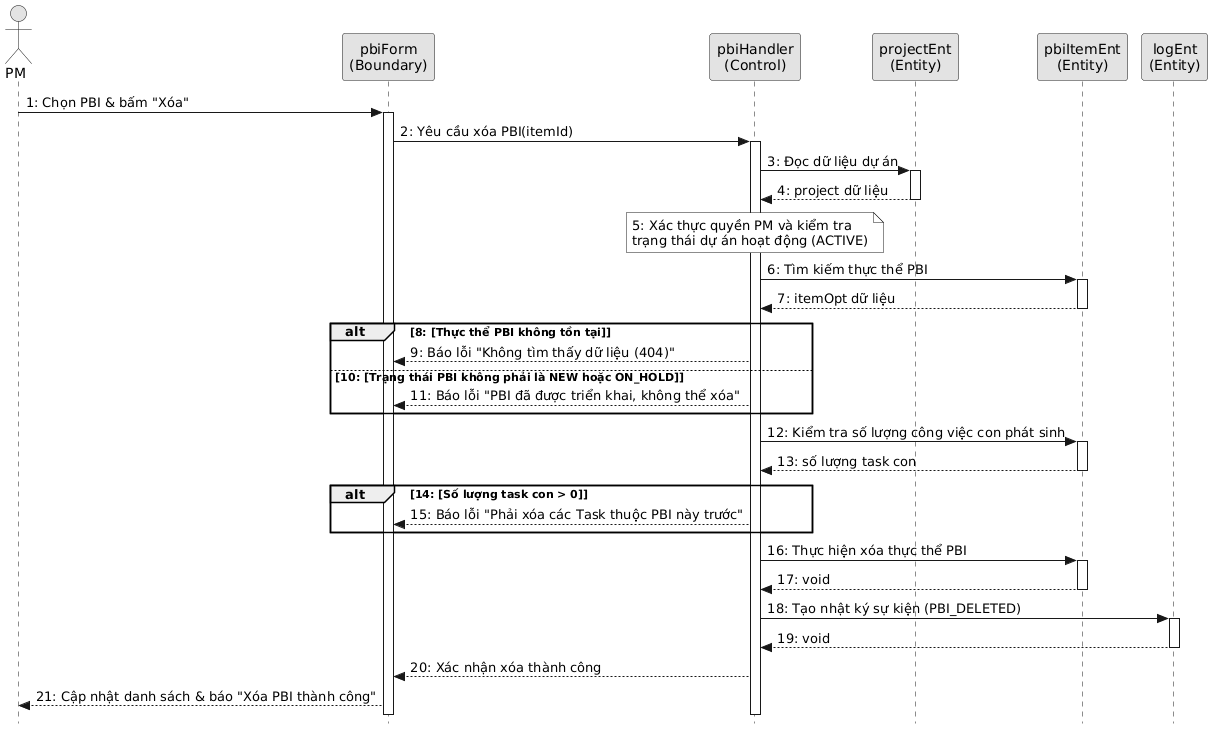

The diagram above was rendered by PlantUML. Its source (embedded in the PNG):
@startuml
skinparam style strictuml
skinparam monochrome true
skinparam ParticipantPadding 2
skinparam BoxPadding 0

actor "PM" as actorPM
participant "pbiForm\n(Boundary)" as pbiForm
participant "pbiHandler\n(Control)" as pbiHandler
participant "projectEnt\n(Entity)" as projectEnt
participant "pbiItemEnt\n(Entity)" as pbiItemEnt
participant "logEnt\n(Entity)" as logEnt

actorPM -> pbiForm ++ : 1: Chọn PBI & bấm "Xóa"
  pbiForm -> pbiHandler ++ : 2: Yêu cầu xóa PBI(itemId)
    pbiHandler -> projectEnt ++ : 3: Đọc dữ liệu dự án
    return 4: project dữ liệu
    
    note over pbiHandler: 5: Xác thực quyền PM và kiểm tra\ntrạng thái dự án hoạt động (ACTIVE)
    
    pbiHandler -> pbiItemEnt ++ : 6: Tìm kiếm thực thể PBI
    return 7: itemOpt dữ liệu
    
    alt 8: [Thực thể PBI không tồn tại]
      pbiHandler --> pbiForm : 9: Báo lỗi "Không tìm thấy dữ liệu (404)"
    else 10: [Trạng thái PBI không phải là NEW hoặc ON_HOLD]
      pbiHandler --> pbiForm : 11: Báo lỗi "PBI đã được triển khai, không thể xóa"
    end
    
    pbiHandler -> pbiItemEnt ++ : 12: Kiểm tra số lượng công việc con phát sinh
    return 13: số lượng task con
    
    alt 14: [Số lượng task con > 0]
      pbiHandler --> pbiForm : 15: Báo lỗi "Phải xóa các Task thuộc PBI này trước"
    end
    
    pbiHandler -> pbiItemEnt ++ : 16: Thực hiện xóa thực thể PBI
    return 17: void
    
    pbiHandler -> logEnt ++ : 18: Tạo nhật ký sự kiện (PBI_DELETED)
    return 19: void
    
  pbiHandler --> pbiForm : 20: Xác nhận xóa thành công
pbiForm --> actorPM : 21: Cập nhật danh sách & báo "Xóa PBI thành công"
@endum